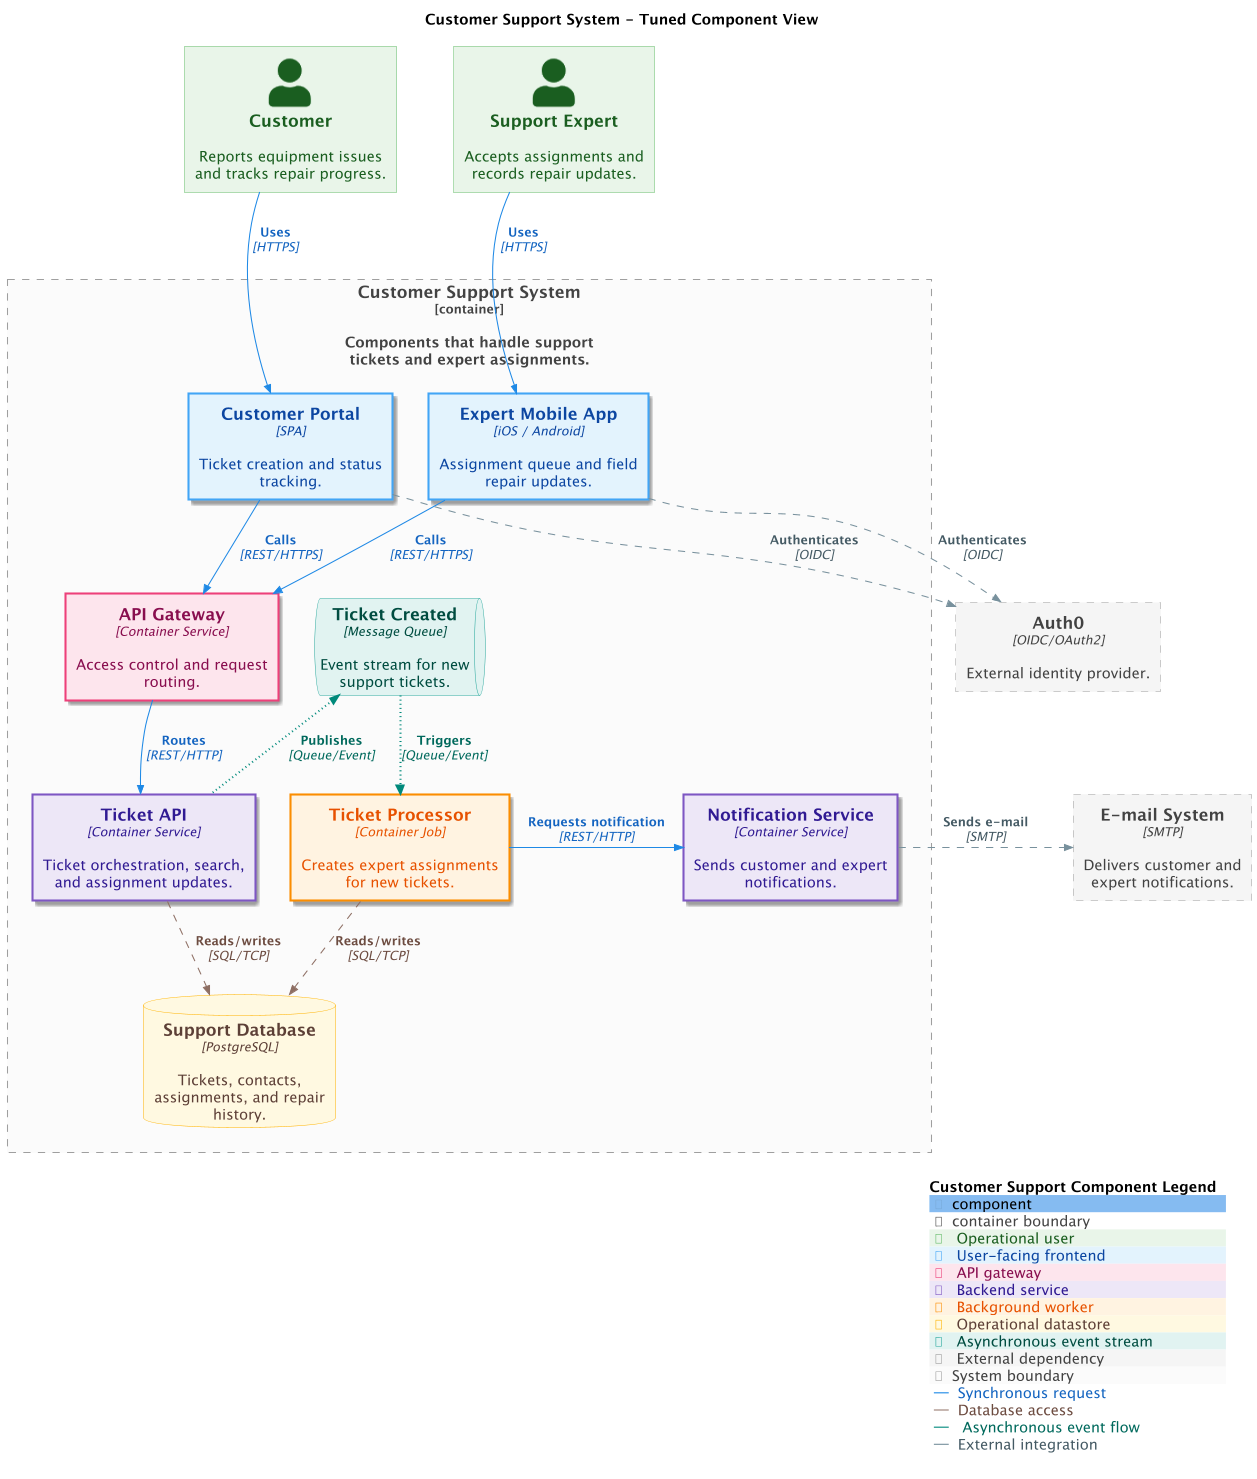

The diagram above was rendered by PlantUML. Its source (embedded in the PNG):
@startuml
' convert it with additional command line argument -DRELATIVE_INCLUDE="relative/absolute" to use locally
!if %variable_exists("RELATIVE_INCLUDE")
    !include %get_variable_value("RELATIVE_INCLUDE")/C4_Component.puml
!else
    !include https://raw.githubusercontent.com/plantuml-stdlib/C4-PlantUML/master/C4_Component.puml
!endif
skinparam dpi 100

AddPersonTag("User", $bgColor="#e8f5e9", $fontColor="#1b5e20", $borderColor="#66bb6a", $shadowing="false", $legendText="Operational user", $legendSprite="user")
AddComponentTag("Frontend", $bgColor="#e3f2fd", $fontColor="#0d47a1", $borderColor="#42a5f5", $shadowing="true", $techn="UI", $legendText="User-facing frontend", $legendSprite="browser", $borderStyle=SolidLine(), $borderThickness="2")
AddComponentTag("Gateway", $bgColor="#fce4ec", $fontColor="#880e4f", $borderColor="#ec407a", $shadowing="true", $techn="Gateway", $legendText="API gateway", $legendSprite="server", $borderStyle=BoldLine(), $borderThickness="2")
AddComponentTag("Backend", $bgColor="#ede7f6", $fontColor="#311b92", $borderColor="#7e57c2", $shadowing="true", $techn="Service", $legendText="Backend service", $legendSprite="server", $borderStyle=SolidLine(), $borderThickness="2")
AddComponentTag("Worker", $bgColor="#fff3e0", $fontColor="#e65100", $borderColor="#fb8c00", $shadowing="true", $techn="Job", $legendText="Background worker", $legendSprite="server", $borderStyle=SolidLine(), $borderThickness="2")
AddComponentTag("Database", $bgColor="#fff8e1", $fontColor="#5d4037", $borderColor="#ffb300", $shadowing="false", $techn="Database", $legendText="Operational datastore", $legendSprite="database")
AddComponentTag("Queue", $bgColor="#e0f2f1", $fontColor="#004d40", $borderColor="#26a69a", $shadowing="false", $techn="Queue", $legendText="Asynchronous event stream", $legendSprite="queue")
AddExternalComponentTag("External", $bgColor="#f5f5f5", $fontColor="#424242", $borderColor="#9e9e9e", $shadowing="false", $techn="External", $legendText="External dependency", $legendSprite="cloud", $borderStyle=DashedLine())
AddBoundaryTag("Boundary", $bgColor="#fafafa", $fontColor="#424242", $borderColor="#9e9e9e", $shadowing="false", $legendText="System boundary")
AddRelTag("Sync", $textColor="#1565c0", $lineColor="#1e88e5", $lineStyle=SolidLine(), $techn="HTTPS", $legendText="Synchronous request")
AddRelTag("DataAccess", $textColor="#6d4c41", $lineColor="#8d6e63", $lineStyle=DashedLine(), $techn="SQL", $legendText="Database access")
AddRelTag("Async", $textColor="#00695c", $lineColor="#00897b", $lineStyle=DottedLine(), $techn="Queue/Event", $legendText="Asynchronous event flow", $legendSprite="queue", $lineThickness="2")
AddRelTag("ExternalCall", $textColor="#455a64", $lineColor="#78909c", $lineStyle=DashedLine(), $techn="External", $legendText="External integration")

UpdateElementStyle("component", $shape=RoundedBoxShape(), $borderStyle=SolidLine())

LAYOUT_TOP_DOWN()
LAYOUT_WITH_LEGEND()
UpdateLegendTitle("Customer Support Component Legend")

title Customer Support System - Tuned Component View

Person(customer, "Customer", "Reports equipment issues and tracks repair progress.", $tags="User")

Person(expert, "Support Expert", "Accepts assignments and records repair updates.", $tags="User")

Component_Ext(auth0, "Auth0", "OIDC/OAuth2", "External identity provider.", $tags="External")

Component_Ext(email_system, "E-mail System", "SMTP", "Delivers customer and expert notifications.", $tags="External")

Container_Boundary(sysops_system, "Customer Support System", $tags="Boundary", $descr="Components that handle support tickets and expert assignments.") {
    Component(customer_portal, "Customer Portal", "SPA", "Ticket creation and status tracking.", $tags="Frontend")
    Component(mobile_app, "Expert Mobile App", "iOS / Android", "Assignment queue and field repair updates.", $tags="Frontend")
    Component(api_gateway, "API Gateway", "Container Service", "Access control and request routing.", $tags="Gateway")
    Component(ticket_api, "Ticket API", "Container Service", "Ticket orchestration, search, and assignment updates.", $tags="Backend")
    Component(notification_service, "Notification Service", "Container Service", "Sends customer and expert notifications.", $tags="Backend")
    Component(ticket_processor, "Ticket Processor", "Container Job", "Creates expert assignments for new tickets.", $tags="Worker")
    ComponentDb(sysops_database, "Support Database", "PostgreSQL", "Tickets, contacts, assignments, and repair history.", $tags="Database")
    ComponentQueue(ticket_created_queue, "Ticket Created", "Message Queue", "Event stream for new support tickets.", $tags="Queue")
}

Rel(customer, customer_portal, "Uses", "HTTPS", $tags="Sync")
Rel(expert, mobile_app, "Uses", "HTTPS", $tags="Sync")
Rel(customer_portal, auth0, "Authenticates", "OIDC", $tags="ExternalCall")
Rel(mobile_app, auth0, "Authenticates", "OIDC", $tags="ExternalCall")
Rel(customer_portal, api_gateway, "Calls", "REST/HTTPS", $tags="Sync")
Rel(mobile_app, api_gateway, "Calls", "REST/HTTPS", $tags="Sync")
Rel(api_gateway, ticket_api, "Routes", "REST/HTTP", $tags="Sync")
Rel(ticket_api, sysops_database, "Reads/writes", "SQL/TCP", $tags="DataAccess")
Rel(ticket_processor, sysops_database, "Reads/writes", "SQL/TCP", $tags="DataAccess")
Rel_L(ticket_api, ticket_created_queue, "Publishes", "Queue/Event", $tags="Async")
Rel(ticket_created_queue, ticket_processor, "Triggers", "Queue/Event", $tags="Async")
Rel_L(ticket_processor, notification_service, "Requests notification", "REST/HTTP", $tags="Sync")
Rel(notification_service, email_system, "Sends e-mail", "SMTP", $tags="ExternalCall")
Lay_D(customer, customer_portal)
Lay_D(expert, mobile_app)
Lay_L(customer_portal, mobile_app)
Lay_L(notification_service, email_system)
Lay_L(sysops_system, email_system)

SHOW_LEGEND($hideStereotype="false", $details=Normal())

@enduml